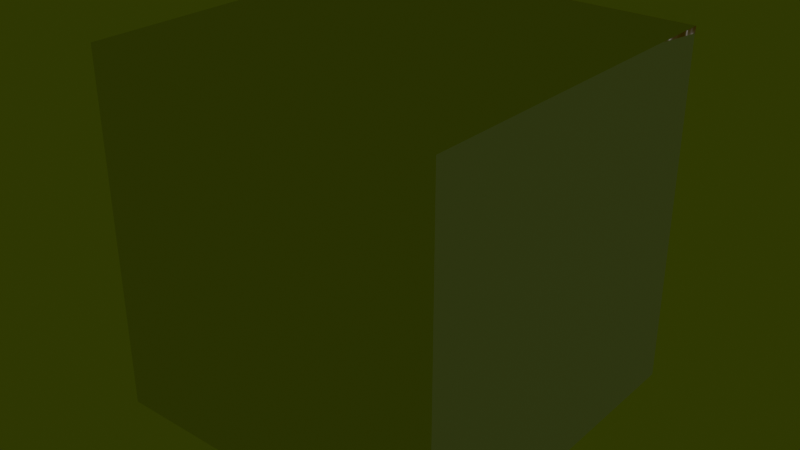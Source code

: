 # Source: tile.blend  (saved by Blender 4.3.34; exported with 4.5.12 LTS)
import bpy
from mathutils import Matrix  # noqa: F401  (used for matrix-valued properties, if any)

bpy.ops.wm.read_factory_settings(use_empty=True)
scene = bpy.context.scene
scene.name = 'Scene'

# ---- collections
col_collection = bpy.data.collections.new('Collection'); scene.collection.children.link(col_collection)

# ---- materials (node trees are filled in below, after node groups)
mat_block_material = bpy.data.materials.new('Block-Material')
mat_block_material_bumpy = bpy.data.materials.new('Block-Material-Bumpy')

# ---- material node trees
mat_block_material.use_nodes = True; mat_block_material.node_tree.nodes.clear()
_N = mat_block_material.node_tree.nodes; _L = mat_block_material.node_tree.links
n0 = _N.new('ShaderNodeBsdfPrincipled'); n0.name = 'Principled BSDF'; n0.location = (10, 300)
n0.inputs[0].default_value = (0.8002, 0.2284, 0.002175, 1.0)
n0.inputs[1].default_value = 0.09009
n1 = _N.new('ShaderNodeOutputMaterial'); n1.name = 'Material Output'; n1.location = (300, 300)
_L.new(n0.outputs[0], n1.inputs[0])
n1.is_active_output = True
mat_block_material_bumpy.use_nodes = True; mat_block_material_bumpy.node_tree.nodes.clear()
_N = mat_block_material_bumpy.node_tree.nodes; _L = mat_block_material_bumpy.node_tree.links
n0 = _N.new('ShaderNodeBsdfPrincipled'); n0.name = 'Principled BSDF'; n0.location = (-577, 537)
n0.inputs[0].default_value = (0.8004, 0.3802, 0.1001, 1.0)
n0.inputs[2].default_value = 0.2748
n0.inputs[25].default_value = 0.545
n1 = _N.new('ShaderNodeOutputMaterial'); n1.name = 'Material Output'; n1.location = (380, 282)
n2 = _N.new('ShaderNodeDisplacement'); n2.name = 'Displacement'; n2.location = (493, 33)
n2.inputs[2].default_value = 0.6
n3 = _N.new('ShaderNodeTexVoronoi'); n3.name = 'Voronoi Texture'; n3.location = (46, -189)
n3.voronoi_dimensions = '4D'
n3.feature = 'SMOOTH_F1'
n3.inputs[1].default_value = 5.0
n3.inputs[2].default_value = 10.0
n4 = _N.new('ShaderNodeMapping'); n4.name = 'Mapping'; n4.location = (-469, -282)
n5 = _N.new('ShaderNodeTexCoord'); n5.name = 'Texture Coordinate'; n5.location = (-764, -251)
n6 = _N.new('ShaderNodeTexNoise'); n6.name = 'Noise Texture'; n6.location = (-730, -632)
n7 = _N.new('ShaderNodeMix'); n7.name = 'Mix'; n7.location = (-280, -455)
n7.data_type = 'RGBA'
n7.inputs[0].default_value = 0.8333
n8 = _N.new('ShaderNodeTexGabor'); n8.name = 'Gabor Texture'; n8.location = (39, -661)
n8.inputs[1].default_value = 10.0
n9 = _N.new('ShaderNodeMix'); n9.name = 'Mix.001'; n9.location = (284, -224)
n9.data_type = 'RGBA'
n9.blend_type = 'SCREEN'
n9.inputs[0].default_value = 0.1
n10 = _N.new('ShaderNodeMapping'); n10.name = 'Mapping.001'; n10.location = (-255, -738)
n11 = _N.new('ShaderNodeTexCoord'); n11.name = 'Texture Coordinate.001'; n11.location = (-500, -805)
_L.new(n0.outputs[0], n1.inputs[0])
_L.new(n2.outputs[0], n1.inputs[2])
_L.new(n5.outputs[0], n4.inputs[0])
_L.new(n4.outputs[0], n7.inputs[2])
_L.new(n6.outputs[0], n7.inputs[3])
_L.new(n3.outputs[0], n9.inputs[2])
_L.new(n8.outputs[0], n9.inputs[3])
_L.new(n9.outputs[0], n2.inputs[0])
_L.new(n4.outputs[0], n7.inputs[6])
_L.new(n6.outputs[1], n7.inputs[7])
_L.new(n3.outputs[1], n9.inputs[6])
_L.new(n8.outputs[0], n9.inputs[7])
_L.new(n11.outputs[0], n10.inputs[0])
_L.new(n10.outputs[0], n8.inputs[0])
_L.new(n7.outputs[2], n2.inputs[3])
n1.is_active_output = True

# ---- world
world_world = bpy.data.worlds.new('World'); scene.world = world_world
world_world.use_nodes = True; world_world.node_tree.nodes.clear()
_N = world_world.node_tree.nodes; _L = world_world.node_tree.links
n0 = _N.new('ShaderNodeOutputWorld'); n0.name = 'World Output'; n0.location = (300, 300)
n1 = _N.new('ShaderNodeBackground'); n1.name = 'Background'; n1.location = (10, 300)
n1.inputs[0].default_value = (0.03393, 0.0509, 0.005261, 1.0)
_L.new(n1.outputs[0], n0.inputs[0])
n0.is_active_output = True
world_world.color = (0.05088, 0.05088, 0.05088)
world_world.sun_shadow_jitter_overblur = 0.0

# ---- lights
light_light = bpy.data.lights.new('Light', 'POINT')
light_light.energy = 1000.0

# ---- meshes
me_cube = bpy.data.meshes.new('Cube')
me_cube.from_pydata([(-1.0, -0.987, -0.987), (-1.0, -0.987, 0.987), (-0.9, 1.0, -0.9), (-1.002, 1.002, 1.0), (0.9896, -1.0, -0.9896), (0.9896, -1.0, 0.9896), (0.9, 1.0, -0.9), (1.002, 1.002, 1.0)], [], [(4, 5, 1, 0), (6, 7, 5, 4), (0, 1, 3, 2), (2, 3, 7, 6), (7, 3, 1, 5), (2, 6, 4, 0)])
me_cube.polygons.foreach_set('material_index', [1, 1, 1, 1, 1, 1])
_uv = me_cube.uv_layers.new(name='UVMap')
_uv.uv.foreach_set('vector', [0.3875, 0.7625, 0.6125, 0.7625, 0.6125, 0.9875, 0.3875, 0.9875, 0.3875, 0.5125, 0.6125, 0.5125, 0.6125, 0.7375, 0.3875, 0.7375, 0.3875, 0.0125, 0.6125, 0.0125, 0.6125, 0.2375, 0.3875, 0.2375, 0.3875, 0.2625, 0.6125, 0.2625, 0.6125, 0.4875, 0.3875, 0.4875, 0.6453, 0.5203, 0.8547, 0.5203, 0.8547, 0.7297, 0.6453, 0.7297, 0.1375, 0.5125, 0.3625, 0.5125, 0.3625, 0.7375, 0.1375, 0.7375])
me_cube.materials.append(mat_block_material)
me_cube.materials.append(mat_block_material_bumpy)
me_cube.update()
me_cube_003 = bpy.data.meshes.new('Cube.003')
me_cube_003.from_pydata([(-1.0, -1.0, -1.0), (-1.0, -1.0, 1.0), (-1.0, 1.0, -1.0), (-1.0, 1.0, 1.0), (1.0, -1.0, -1.0), (1.0, -1.0, 1.0), (1.0, 1.0, -1.0), (1.0, 1.0, 1.0)], [], [(0, 1, 3, 2), (2, 3, 7, 6), (6, 7, 5, 4), (4, 5, 1, 0), (2, 6, 4, 0), (7, 3, 1, 5)])
_uv = me_cube_003.uv_layers.new(name='UVMap')
_uv.uv.foreach_set('vector', [0.375, 0.0, 0.625, 0.0, 0.625, 0.25, 0.375, 0.25, 0.375, 0.25, 0.625, 0.25, 0.625, 0.5, 0.375, 0.5, 0.375, 0.5, 0.625, 0.5, 0.625, 0.75, 0.375, 0.75, 0.375, 0.75, 0.625, 0.75, 0.625, 1.0, 0.375, 1.0, 0.125, 0.5, 0.375, 0.5, 0.375, 0.75, 0.125, 0.75, 0.625, 0.5, 0.875, 0.5, 0.875, 0.75, 0.625, 0.75])
me_cube_003.materials.append(None)
me_cube_003.update()

# ---- objects
ob_light = bpy.data.objects.new('Light', light_light)
ob_block = bpy.data.objects.new('Block', me_cube)
ob_block_colonly = bpy.data.objects.new('Block-colonly', me_cube_003)

# ---- transforms, parenting, visibility, modifiers, constraints
ob_light.location = (20.62, 35.46, -9.067)
ob_light.rotation_euler = (0.6503, 0.05522, 1.866)
ob_light.lock_rotations_4d = False
ob_light.empty_display_type = 'ARROWS'
ob_light.color = (0.0, 0.0, 0.0, 0.0)
ob_light.lineart.crease_threshold = 0.0
ob_block.location = (0.0, 0.0, 0.0)
ob_block_colonly.parent = ob_block
ob_block_colonly.location = (0.0, 0.0, 0.0)

# ---- collection membership
col_collection.objects.link(ob_light)
col_collection.objects.link(ob_block)
col_collection.objects.link(ob_block_colonly)

# ---- scene / render settings (as saved in the file)
scene.frame_start = 1; scene.frame_end = 250; scene.frame_set(32)
scene.render.engine = 'CYCLES'
scene.cycles.feature_set = 'EXPERIMENTAL'
bpy.context.view_layer.update()

# ---- added for rendering (the .blend has no active camera): camera
cam_auto = bpy.data.cameras.new('AutoCamera')
cam_auto.lens = 50.0
cam_auto.sensor_width = 36.0
cam_auto.clip_end = 1000.0
ob_auto_camera = bpy.data.objects.new('AutoCamera', cam_auto)
scene.collection.objects.link(ob_auto_camera)
ob_auto_camera.location = (3.20868, -3.84929, 2.56695)
ob_auto_camera.rotation_euler = (1.09748, -7.21219e-08, 0.694738)
scene.camera = ob_auto_camera
bpy.context.view_layer.update()
